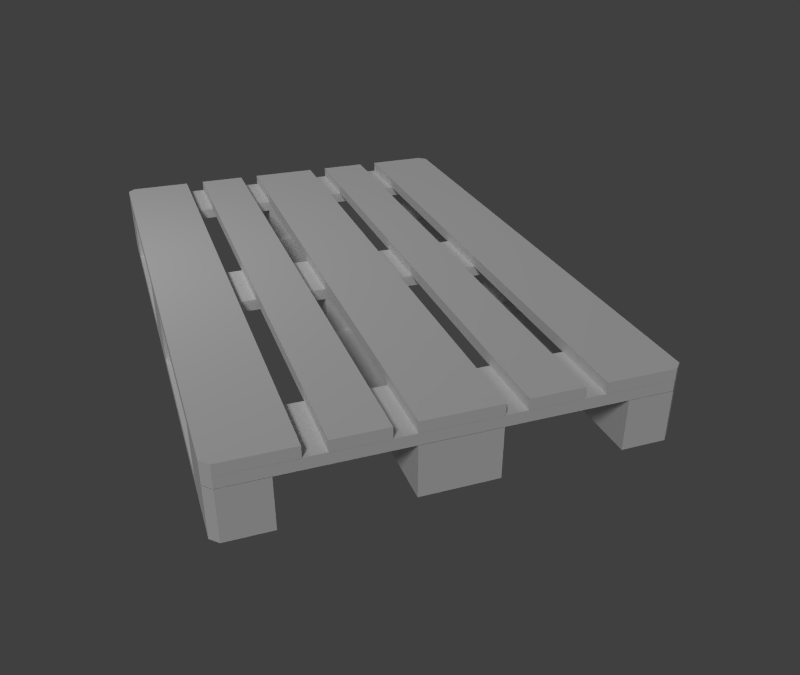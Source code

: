 # Source: pallet.blend  (saved by Blender 2.65.0; exported with 4.5.12 LTS)
import bpy
from mathutils import Matrix  # noqa: F401  (used for matrix-valued properties, if any)

bpy.ops.wm.read_factory_settings(use_empty=True)
scene = bpy.context.scene
scene.name = 'Scene'

# ---- collections
col_collection_1 = bpy.data.collections.new('Collection 1'); scene.collection.children.link(col_collection_1)

# ---- materials (node trees are filled in below, after node groups)
mat_pallet_mat = bpy.data.materials.new('pallet_mat')
mat_pallet_mat.alpha_threshold = 0.0
mat_pallet_mat.use_transparent_shadow = False
mat_pallet_mat.roughness = 0.5
mat_pallet_mat.specular_intensity = 0.0
mat_pallet_mat.line_color = (0.0, 0.0, 0.0, 1.0)
mat_pallet_box_mat = bpy.data.materials.new('pallet_box_mat')
mat_pallet_box_mat.alpha_threshold = 0.0
mat_pallet_box_mat.use_transparent_shadow = False
mat_pallet_box_mat.roughness = 0.5
mat_pallet_box_mat.specular_intensity = 0.0
mat_pallet_box_mat.line_color = (0.0, 0.0, 0.0, 1.0)

# ---- material node trees

# ---- world
world_world = bpy.data.worlds.new('World'); scene.world = world_world
world_world.color = (0.05088, 0.05088, 0.05088)
world_world.use_sun_shadow = False
world_world.sun_shadow_jitter_overblur = 0.0
world_world.cycles.sampling_method = 'MANUAL'
world_world.cycles.sample_map_resolution = 256

# ---- cameras
cam_camera = bpy.data.cameras.new('Camera')
cam_camera.clip_end = 100.0
cam_camera.lens = 35.0
cam_camera.sensor_width = 32.0
cam_camera.sensor_height = 18.0
cam_camera.dof.focus_distance = 0.0
cam_camera.dof.aperture_fstop = 128.0

# ---- lights
light_point = bpy.data.lights.new('Point', 'POINT')
light_point.transmission_factor = 0.0
light_point.energy = 200.0
light_point.shadow_buffer_clip_start = 0.5
light_point.shadow_soft_size = 0.1
light_point.shadow_maximum_resolution = 0.006
light_point.use_absolute_resolution = True
light_point.cycles.use_multiple_importance_sampling = False
light_sun = bpy.data.lights.new('Sun', 'SUN')
light_sun.transmission_factor = 0.0
light_sun.angle = 0.1993
light_sun.energy = 1.0
light_sun.shadow_buffer_clip_start = 0.5
light_sun.shadow_soft_size = 0.1
light_sun.shadow_cascade_max_distance = 1000.0
light_sun.cycles.use_multiple_importance_sampling = False

# ---- meshes
me_plane_006 = bpy.data.meshes.new('Plane.006')
me_plane_006.from_pydata([(-6.95, 5.275, 0.22), (-7.95, 5.275, 0.22), (-6.95, 6.725, 0.22), (-7.95, 6.725, 0.22), (-6.95, 5.275, 1.0), (-7.95, 5.275, 1.0), (-6.95, 6.725, 1.0), (-7.95, 6.725, 1.0), (-1.0, 5.275, 0.22), (-4.768e-07, 5.275, 0.22), (-1.0, 6.725, 0.22), (-4.768e-07, 6.725, 0.22), (-1.0, 5.275, 1.0), (-4.768e-07, 5.275, 1.0), (-1.0, 6.725, 1.0), (-4.768e-07, 6.725, 1.0), (-3.25, 5.275, 0.22), (-4.7, 5.275, 0.22), (-3.25, 6.725, 0.22), (-4.7, 6.725, 0.22), (-3.25, 5.275, 1.0), (-4.7, 5.275, 1.0), (-3.25, 6.725, 1.0), (-4.7, 6.725, 1.0), (-3.25, 10.55, 0.22), (-4.7, 10.55, 0.22), (-3.25, 12.0, 0.22), (-4.7, 12.0, 0.22), (-3.25, 10.55, 1.0), (-4.7, 10.55, 1.0), (-3.25, 12.0, 1.0), (-4.7, 12.0, 1.0), (-3.25, -4.768e-07, 0.22), (-4.7, -4.768e-07, 0.22), (-3.25, 1.45, 0.22), (-4.7, 1.45, 0.22), (-3.25, -4.768e-07, 1.0), (-4.7, -4.768e-07, 1.0), (-3.25, 1.45, 1.0), (-4.7, 1.45, 1.0), (-7.95, 10.55, 0.22), (-6.95, 12.0, 0.22), (-6.95, 10.55, 0.22), (-7.95, 10.55, 1.0), (-6.95, 12.0, 1.0), (-6.95, 10.55, 1.0), (4.768e-07, 10.55, 0.22), (-1.0, 12.0, 0.22), (-1.0, 10.55, 0.22), (4.768e-07, 10.55, 1.0), (-1.0, 12.0, 1.0), (-1.0, 10.55, 1.0), (-7.95, 1.45, 0.22), (-6.95, -4.768e-07, 0.22), (-6.95, 1.45, 0.22), (-7.95, 1.45, 1.0), (-6.95, -4.768e-07, 1.0), (-6.95, 1.45, 1.0), (4.768e-07, 1.45, 0.22), (-1.0, -4.768e-07, 0.22), (-1.0, 1.45, 0.22), (4.768e-07, 1.45, 1.0), (-1.0, -4.768e-07, 1.0), (-1.0, 1.45, 1.0), (-7.8, -4.768e-07, 0.22), (-7.95, 0.15, 0.22), (-7.95, 0.15, 1.0), (-7.8, -4.768e-07, 1.0), (4.768e-07, 0.15, 0.22), (-0.15, -4.768e-07, 0.22), (-0.15, -4.768e-07, 1.0), (4.768e-07, 0.15, 1.0), (-0.15, 12.0, 0.22), (4.768e-07, 11.85, 0.22), (4.768e-07, 11.85, 1.0), (-0.15, 12.0, 1.0), (-7.95, 11.85, 0.22), (-7.8, 12.0, 0.22), (-7.8, 12.0, 1.0), (-7.95, 11.85, 1.0), (-7.95, 1.455, 1.0), (0.0, 1.455, 1.0), (-7.95, 1.455, 1.22), (0.0, 1.455, 1.22), (-7.8, 0.005, 1.0), (-7.95, 0.155, 1.0), (-7.95, 0.155, 1.22), (-7.8, 0.005, 1.22), (0.0, 0.155, 1.0), (-0.15, 0.005, 1.0), (-0.15, 0.005, 1.22), (0.0, 0.155, 1.22), (-7.95, 5.28, 1.0), (-7.95, 6.73, 1.0), (0.0, 6.73, 1.0), (0.0, 5.28, 1.0), (-7.95, 5.28, 1.22), (-7.95, 6.73, 1.22), (0.0, 6.73, 1.22), (0.0, 5.28, 1.22), (-7.95, 10.55, 1.0), (0.0, 10.55, 1.0), (-7.95, 10.55, 1.22), (0.0, 10.55, 1.22), (-0.15, 12.0, 1.0), (0.0, 11.85, 1.0), (0.0, 11.85, 1.22), (-0.15, 12.0, 1.22), (-7.95, 11.85, 1.0), (-7.8, 12.0, 1.0), (-7.8, 12.0, 1.22), (-7.95, 11.85, 1.22), (-1.45, -4.768e-07, 1.22), (-1.45, 12.0, 1.22), (-1.45, -4.768e-07, 1.44), (-1.45, 12.0, 1.44), (4.768e-07, 0.15, 1.22), (-0.15, -4.768e-07, 1.22), (-0.15, -4.768e-07, 1.44), (4.768e-07, 0.15, 1.44), (-0.15, 12.0, 1.22), (4.768e-07, 11.85, 1.22), (4.768e-07, 11.85, 1.44), (-0.15, 12.0, 1.44), (-6.95, -4.768e-07, 0.0), (-6.95, 12.0, 0.0), (-6.95, -4.768e-07, 0.22), (-6.95, 12.0, 0.22), (-7.8, -4.768e-07, 0.0), (-7.95, 0.15, 0.0), (-7.95, 0.15, 0.22), (-7.8, -4.768e-07, 0.22), (-7.95, 11.85, 0.0), (-7.8, 12.0, 0.0), (-7.8, 12.0, 0.22), (-7.95, 11.85, 0.22), (-3.25, -4.768e-07, 0.0), (-4.7, -4.768e-07, 0.0), (-3.25, 12.0, 0.0), (-4.7, 12.0, 0.0), (-3.25, -4.768e-07, 0.22), (-4.7, -4.768e-07, 0.22), (-3.25, 12.0, 0.22), (-4.7, 12.0, 0.22), (-6.5, -4.768e-07, 1.22), (-6.5, 12.0, 1.22), (-6.5, -4.768e-07, 1.44), (-6.5, 12.0, 1.44), (-7.8, -4.768e-07, 1.22), (-7.95, 0.15, 1.22), (-7.95, 0.15, 1.44), (-7.8, -4.768e-07, 1.44), (-7.95, 11.85, 1.22), (-7.8, 12.0, 1.22), (-7.8, 12.0, 1.44), (-7.95, 11.85, 1.44), (-5.1, -4.768e-07, 1.22), (-6.1, -4.768e-07, 1.22), (-5.1, 12.0, 1.22), (-6.1, 12.0, 1.22), (-5.1, -4.768e-07, 1.44), (-6.1, -4.768e-07, 1.44), (-5.1, 12.0, 1.44), (-6.1, 12.0, 1.44), (-1.0, -4.768e-07, 0.0), (-1.0, 12.0, 0.0), (-1.0, -4.768e-07, 0.22), (-1.0, 12.0, 0.22), (1.644e-07, 0.15, 0.0), (-0.15, -4.768e-07, 0.0), (-0.15, -4.768e-07, 0.22), (1.644e-07, 0.15, 0.22), (-0.15, 12.0, 0.0), (1.644e-07, 11.85, 0.0), (1.644e-07, 11.85, 0.22), (-0.15, 12.0, 0.22), (-1.85, -4.768e-07, 1.22), (-2.85, -4.768e-07, 1.22), (-1.85, 12.0, 1.22), (-2.85, 12.0, 1.22), (-1.85, -4.768e-07, 1.44), (-2.85, -4.768e-07, 1.44), (-1.85, 12.0, 1.44), (-2.85, 12.0, 1.44), (-3.25, -4.768e-07, 1.22), (-4.7, -4.768e-07, 1.22), (-3.25, 12.0, 1.22), (-4.7, 12.0, 1.22), (-3.25, -4.768e-07, 1.44), (-4.7, -4.768e-07, 1.44), (-3.25, 12.0, 1.44), (-4.7, 12.0, 1.44)], [], [(3, 1, 5, 7), (1, 0, 4, 5), (2, 3, 7, 6), (0, 2, 6, 4), (11, 15, 13, 9), (9, 13, 12, 8), (10, 14, 15, 11), (8, 12, 14, 10), (19, 17, 21, 23), (17, 16, 20, 21), (18, 19, 23, 22), (16, 18, 22, 20), (27, 25, 29, 31), (25, 24, 28, 29), (26, 27, 31, 30), (24, 26, 30, 28), (35, 33, 37, 39), (33, 32, 36, 37), (34, 35, 39, 38), (32, 34, 38, 36), (43, 79, 76, 40), (44, 45, 42, 41), (45, 43, 40, 42), (50, 47, 48, 51), (51, 48, 46, 49), (75, 72, 47, 50), (56, 53, 54, 57), (57, 54, 52, 55), (67, 64, 53, 56), (61, 71, 68, 58), (62, 63, 60, 59), (63, 61, 58, 60), (66, 65, 64, 67), (55, 52, 65, 66), (70, 69, 68, 71), (70, 62, 59, 69), (74, 73, 72, 75), (49, 46, 73, 74), (78, 77, 76, 79), (78, 44, 41, 77), (83, 91, 88, 81), (82, 83, 81, 80), (84, 85, 80, 81, 88, 89), (86, 82, 80, 85), (84, 87, 86, 85), (90, 91, 83, 82, 86, 87), (90, 89, 88, 91), (90, 87, 84, 89), (96, 97, 93, 92), (97, 98, 94, 93), (98, 99, 95, 94), (99, 96, 92, 95), (92, 93, 94, 95), (99, 98, 97, 96), (100, 108, 109, 104, 105, 101), (103, 106, 107, 110, 111, 102), (102, 111, 108, 100), (103, 102, 100, 101), (106, 105, 104, 107), (106, 103, 101, 105), (110, 109, 108, 111), (110, 107, 104, 109), (112, 113, 120, 121, 116, 117), (113, 112, 114, 115), (116, 121, 122, 119), (112, 117, 118, 114), (116, 119, 118, 117), (114, 118, 119, 122, 123, 115), (122, 121, 120, 123), (120, 113, 115, 123), (130, 131, 126, 127, 134, 135), (125, 133, 134, 127), (132, 129, 130, 135), (124, 125, 127, 126), (128, 131, 130, 129), (128, 124, 126, 131), (134, 133, 132, 135), (128, 129, 132, 133, 125, 124), (137, 139, 138, 136), (141, 140, 142, 143), (139, 137, 141, 143), (137, 136, 140, 141), (138, 139, 143, 142), (136, 138, 142, 140), (150, 151, 146, 147, 154, 155), (145, 153, 154, 147), (152, 149, 150, 155), (144, 145, 147, 146), (148, 151, 150, 149), (148, 144, 146, 151), (154, 153, 152, 155), (148, 149, 152, 153, 145, 144), (157, 159, 158, 156), (161, 160, 162, 163), (159, 157, 161, 163), (157, 156, 160, 161), (158, 159, 163, 162), (156, 158, 162, 160), (164, 165, 172, 173, 168, 169), (165, 164, 166, 167), (168, 173, 174, 171), (164, 169, 170, 166), (168, 171, 170, 169), (166, 170, 171, 174, 175, 167), (174, 173, 172, 175), (172, 165, 167, 175), (177, 179, 178, 176), (181, 180, 182, 183), (179, 177, 181, 183), (177, 176, 180, 181), (178, 179, 183, 182), (176, 178, 182, 180), (185, 187, 186, 184), (189, 188, 190, 191), (187, 185, 189, 191), (185, 184, 188, 189), (186, 187, 191, 190), (184, 186, 190, 188)])
me_plane_006.polygons.foreach_set('material_index', [1, 1, 1, 1, 1, 1, 1, 1, 1, 1, 1, 1, 1, 1, 1, 1, 1, 1, 1, 1, 1, 1, 1, 1, 1, 1, 1, 1, 1, 1, 1, 1, 1, 1, 1, 1, 1, 1, 1, 1, 0, 0, 0, 0, 0, 0, 0, 0, 0, 0, 0, 0, 0, 0, 0, 0, 0, 0, 0, 0, 0, 0, 0, 0, 0, 0, 0, 0, 0, 0, 0, 0, 0, 0, 0, 0, 0, 0, 0, 0, 0, 0, 0, 0, 0, 0, 0, 0, 0, 0, 0, 0, 0, 0, 0, 0, 0, 0, 0, 0, 0, 0, 0, 0, 0, 0, 0, 0, 0, 0, 0, 0, 0, 0, 0, 0, 0, 0])
_uv = me_plane_006.uv_layers.new(name='AO')
_uv.uv.foreach_set('vector', [0.8649, 0.0005632, 0.8656, 0.2272, 0.7437, 0.2276, 0.743, 0.0009371, 0.6172, 0.8428, 0.6177, 0.9991, 0.4958, 0.9994, 0.4953, 0.8431, 0.9891, 0.0009372, 0.9886, 0.1572, 0.8667, 0.1569, 0.8672, 0.0005632, 0.3699, 0.0005628, 0.3706, 0.2272, 0.2487, 0.2276, 0.248, 0.0009368, 0.1232, 0.2272, 0.001258, 0.2276, 0.0005628, 0.0009369, 0.1225, 0.0005628, 0.9891, 0.3147, 0.8672, 0.315, 0.8667, 0.1587, 0.9886, 0.1584, 0.4937, 0.8416, 0.3718, 0.8413, 0.3722, 0.685, 0.4942, 0.6853, 0.7418, 0.4553, 0.6199, 0.4557, 0.6192, 0.2291, 0.7411, 0.2287, 0.1225, 0.4568, 0.1232, 0.6835, 0.001258, 0.6838, 0.0005628, 0.4572, 0.6174, 0.4568, 0.6181, 0.6835, 0.4962, 0.6838, 0.4955, 0.4572, 0.6181, 0.000937, 0.6174, 0.2276, 0.4955, 0.2272, 0.4962, 0.000563, 0.4937, 0.0005628, 0.4944, 0.2272, 0.3725, 0.2276, 0.3718, 0.0009368, 0.8649, 0.4568, 0.8656, 0.6835, 0.7437, 0.6838, 0.743, 0.4572, 0.7411, 0.4568, 0.7418, 0.6835, 0.6199, 0.6838, 0.6192, 0.4572, 0.6174, 0.2287, 0.6181, 0.4553, 0.4962, 0.4557, 0.4955, 0.2291, 0.2462, 0.2287, 0.2469, 0.4553, 0.125, 0.4557, 0.1243, 0.2291, 0.3699, 0.4568, 0.3706, 0.6835, 0.2487, 0.6838, 0.248, 0.4572, 0.4937, 0.4568, 0.4944, 0.6835, 0.3725, 0.6838, 0.3718, 0.4572, 0.4944, 0.2291, 0.4937, 0.4557, 0.3718, 0.4553, 0.3725, 0.2287, 0.2462, 0.4568, 0.2469, 0.6835, 0.125, 0.6838, 0.1243, 0.4572, 0.2487, 0.8885, 0.248, 0.6853, 0.3699, 0.685, 0.3706, 0.8882, 0.125, 0.2276, 0.1243, 0.000937, 0.2462, 0.0005628, 0.2469, 0.2272, 0.8672, 0.6135, 0.8667, 0.4572, 0.9886, 0.4568, 0.9891, 0.6131, 0.743, 0.2291, 0.8649, 0.2287, 0.8656, 0.4553, 0.7437, 0.4557, 0.7423, 0.6853, 0.8642, 0.685, 0.8647, 0.8413, 0.7428, 0.8416, 0.8659, 0.7088, 0.9878, 0.7084, 0.9882, 0.8413, 0.8663, 0.8416, 0.6192, 0.0009371, 0.7411, 0.0005631, 0.7418, 0.2272, 0.6199, 0.2276, 0.6193, 0.8428, 0.7412, 0.8431, 0.7407, 0.9994, 0.6188, 0.9991, 0.7423, 0.8431, 0.8642, 0.8428, 0.8646, 0.9756, 0.7427, 0.976, 0.125, 0.8885, 0.1244, 0.6853, 0.2463, 0.685, 0.2469, 0.8882, 0.001258, 0.4557, 0.0005628, 0.2291, 0.1225, 0.2287, 0.1232, 0.4553, 0.6193, 0.8416, 0.6188, 0.6853, 0.7407, 0.685, 0.7412, 0.8413, 0.2487, 0.4323, 0.3706, 0.4319, 0.3706, 0.4553, 0.2487, 0.4557, 0.248, 0.2291, 0.3699, 0.2287, 0.3706, 0.4319, 0.2487, 0.4323, 0.4957, 0.8182, 0.6176, 0.8178, 0.6177, 0.8413, 0.4958, 0.8416, 0.4957, 0.8182, 0.4953, 0.6853, 0.6172, 0.685, 0.6176, 0.8178, 0.8658, 0.6853, 0.9878, 0.685, 0.9878, 0.7084, 0.8659, 0.7088, 0.0006348, 0.6853, 0.1225, 0.685, 0.1232, 0.8882, 0.001258, 0.8885, 0.3718, 0.9756, 0.4938, 0.976, 0.4937, 0.9994, 0.3718, 0.9991, 0.3718, 0.9756, 0.3722, 0.8428, 0.4942, 0.8431, 0.4938, 0.976, 0.2816, 0.5656, 0.2815, 0.5103, 0.2908, 0.5103, 0.291, 0.5656, 0.8348, 0.8482, 0.8359, 0.5102, 0.8452, 0.5103, 0.8442, 0.8482, 0.6368, 0.842, 0.6304, 0.8484, 0.5751, 0.8482, 0.5762, 0.5103, 0.6314, 0.5104, 0.6378, 0.5168, 0.2971, 0.5656, 0.297, 0.5103, 0.3063, 0.5103, 0.3065, 0.5656, 0.8338, 0.5166, 0.8245, 0.5167, 0.8244, 0.5103, 0.8338, 0.5102, 0.5682, 0.8418, 0.5619, 0.8482, 0.5066, 0.8484, 0.5056, 0.5104, 0.5608, 0.5103, 0.5672, 0.5166, 0.8255, 0.8419, 0.8348, 0.8418, 0.8348, 0.8482, 0.8255, 0.8482, 0.8255, 0.8419, 0.8245, 0.5167, 0.8338, 0.5166, 0.8348, 0.8418, 0.3162, 0.572, 0.316, 0.5103, 0.3254, 0.5103, 0.3256, 0.5719, 0.8141, 0.8482, 0.8151, 0.5102, 0.8244, 0.5103, 0.8234, 0.8482, 0.3067, 0.572, 0.3065, 0.5103, 0.3158, 0.5103, 0.316, 0.5719, 0.8047, 0.8482, 0.8037, 0.5103, 0.813, 0.5102, 0.8141, 0.8482, 0.6994, 0.8484, 0.6378, 0.8482, 0.6388, 0.5103, 0.7005, 0.5105, 0.7886, 0.8482, 0.727, 0.8484, 0.7259, 0.5104, 0.7876, 0.5102, 0.4424, 0.8483, 0.3871, 0.8484, 0.3807, 0.8421, 0.3797, 0.5169, 0.3861, 0.5105, 0.4414, 0.5103, 0.505, 0.8483, 0.4498, 0.8484, 0.4434, 0.8421, 0.4424, 0.5169, 0.4487, 0.5105, 0.504, 0.5103, 0.2528, 0.5104, 0.2527, 0.5656, 0.2433, 0.5656, 0.2435, 0.5103, 0.7166, 0.8482, 0.7156, 0.5103, 0.7249, 0.5102, 0.7259, 0.8482, 0.7897, 0.5102, 0.799, 0.5103, 0.799, 0.5167, 0.7896, 0.5166, 0.1898, 0.5656, 0.1896, 0.5104, 0.199, 0.5103, 0.1991, 0.5656, 0.7886, 0.8418, 0.798, 0.8419, 0.798, 0.8482, 0.7886, 0.8482, 0.7886, 0.8418, 0.7896, 0.5166, 0.799, 0.5167, 0.798, 0.8419, 0.3176, 0.5103, 0.316, 0.0001695, 0.3713, 0.0, 0.3777, 0.006357, 0.3792, 0.5037, 0.3728, 0.5101, 0.9002, 0.0, 0.9018, 0.5101, 0.8924, 0.5102, 0.8909, 2.87e-05, 0.8675, 0.5102, 0.869, 1.008, 0.8597, 1.008, 0.8581, 0.5102, 0.2717, 0.5103, 0.2719, 0.5656, 0.2625, 0.5656, 0.2624, 0.5103, 0.2719, 0.5719, 0.2626, 0.572, 0.2625, 0.5656, 0.2719, 0.5656, 0.4424, 0.5101, 0.3871, 0.5103, 0.3807, 0.504, 0.3792, 0.006566, 0.3856, 0.0001695, 0.4408, 0.0, 0.3697, 0.5103, 0.379, 0.5103, 0.379, 0.5167, 0.3697, 0.5167, 0.379, 0.5167, 0.3792, 0.5719, 0.3698, 0.572, 0.3697, 0.5167, 0.8581, 0.5037, 0.8518, 0.5101, 0.8156, 0.5102, 0.8141, 0.0001108, 0.8502, 0.0, 0.8566, 0.006357, 0.1454, 0.5104, 0.1453, 0.5465, 0.1359, 0.5465, 0.136, 0.5103, 0.9985, 0.0, 1.0, 0.4974, 0.9906, 0.4974, 0.9891, 2.87e-05, 0.9439, 0.0, 0.9455, 0.5101, 0.9361, 0.5102, 0.9345, 2.869e-05, 0.2337, 0.5167, 0.2244, 0.5167, 0.2243, 0.5104, 0.2337, 0.5103, 0.2337, 0.5167, 0.2338, 0.5528, 0.2245, 0.5529, 0.2244, 0.5167, 0.1359, 0.5465, 0.1453, 0.5465, 0.1452, 0.5529, 0.1359, 0.5528, 0.7339, 0.5102, 0.7275, 0.5039, 0.7259, 0.006507, 0.7323, 0.0001108, 0.7684, 0.0, 0.77, 0.5101, 0.1264, 0.0001891, 0.1248, 0.5103, 0.06321, 0.5101, 0.06477, 0.0, 0.2528, 0.5101, 0.1912, 0.5103, 0.1896, 0.0001891, 0.2513, 0.0, 0.8675, 0.0, 0.869, 0.5101, 0.8597, 0.5102, 0.8581, 2.87e-05, 0.3445, 0.5103, 0.3446, 0.5719, 0.3353, 0.572, 0.3351, 0.5103, 0.3349, 0.5103, 0.3351, 0.5719, 0.3257, 0.572, 0.3256, 0.5103, 0.9548, 0.0, 0.9564, 0.5101, 0.947, 0.5102, 0.9455, 2.869e-05, 0.5056, 0.5037, 0.4992, 0.5101, 0.444, 0.5103, 0.4424, 0.0001695, 0.4977, 0.0, 0.5041, 0.006357, 0.2622, 0.5103, 0.2623, 0.5656, 0.253, 0.5656, 0.2528, 0.5103, 0.9985, 0.4974, 1.0, 0.9948, 0.9906, 0.9948, 0.9891, 0.4974, 0.9876, 0.0, 0.9891, 0.5101, 0.9798, 0.5102, 0.9782, 2.869e-05, 0.3696, 0.5167, 0.3603, 0.5167, 0.3603, 0.5103, 0.3697, 0.5103, 0.3696, 0.5167, 0.3695, 0.572, 0.3601, 0.5719, 0.3603, 0.5167, 0.253, 0.5656, 0.2623, 0.5656, 0.2624, 0.5719, 0.253, 0.572, 0.2607, 0.5103, 0.2544, 0.504, 0.2528, 0.006566, 0.2592, 0.0001695, 0.3144, 0.0, 0.316, 0.5101, 0.6378, 0.0001304, 0.6362, 0.5103, 0.5937, 0.5101, 0.5953, 0.0, 0.5937, 0.5101, 0.5512, 0.5103, 0.5497, 0.0001304, 0.5922, 0.0, 0.8893, 0.0, 0.8909, 0.5101, 0.8815, 0.5102, 0.8799, 2.87e-05, 0.1895, 0.5103, 0.1896, 0.5528, 0.1803, 0.5529, 0.1801, 0.5104, 0.2086, 0.5104, 0.2085, 0.5529, 0.1991, 0.5528, 0.1993, 0.5103, 0.933, 0.0, 0.9345, 0.5101, 0.9252, 0.5102, 0.9236, 2.869e-05, 0.6834, 0.5102, 0.6819, 0.0001108, 0.718, 0.0, 0.7244, 0.006357, 0.7259, 0.5037, 0.7196, 0.5101, 0.8784, 0.0, 0.8799, 0.5101, 0.8706, 0.5102, 0.869, 2.87e-05, 0.8784, 0.5102, 0.8799, 1.008, 0.8706, 1.008, 0.869, 0.5102, 0.18, 0.5103, 0.1801, 0.5465, 0.1708, 0.5465, 0.1707, 0.5104, 0.1801, 0.5528, 0.1708, 0.5529, 0.1708, 0.5465, 0.1801, 0.5465, 0.8141, 0.5101, 0.7779, 0.5102, 0.7715, 0.5039, 0.77, 0.006507, 0.7764, 0.0001109, 0.8125, 0.0, 0.2086, 0.5104, 0.218, 0.5103, 0.218, 0.5167, 0.2086, 0.5167, 0.218, 0.5167, 0.2181, 0.5528, 0.2088, 0.5529, 0.2086, 0.5167, 0.5071, 0.5103, 0.5056, 0.0001304, 0.5481, 0.0, 0.5497, 0.5101, 0.6819, 0.5101, 0.6394, 0.5103, 0.6378, 0.0001304, 0.6803, 0.0, 0.9221, 0.0, 0.9236, 0.5101, 0.9143, 0.5102, 0.9127, 2.87e-05, 0.1358, 0.5103, 0.1359, 0.5528, 0.1265, 0.5529, 0.1264, 0.5104, 0.2433, 0.5104, 0.2432, 0.5529, 0.2338, 0.5528, 0.234, 0.5103, 0.9766, 0.0, 0.9782, 0.5101, 0.9689, 0.5102, 0.9673, 2.869e-05, 0.06321, 0.0001891, 0.06164, 0.5103, 0.0, 0.5101, 0.001565, 0.0, 0.1896, 0.5101, 0.128, 0.5103, 0.1264, 0.0001891, 0.1881, 0.0, 0.9111, 0.0, 0.9127, 0.5101, 0.9033, 0.5102, 0.9018, 2.87e-05, 0.3601, 0.5103, 0.3599, 0.572, 0.3506, 0.5719, 0.3508, 0.5103, 0.2813, 0.5103, 0.2815, 0.5719, 0.2721, 0.572, 0.2719, 0.5103, 0.9657, 0.0, 0.9673, 0.5101, 0.9579, 0.5102, 0.9564, 2.869e-05])
_uv.active_render = True
_uv = me_plane_006.uv_layers.new(name='DIF')
_uv.uv.foreach_set('vector', [0.7567, 0.5342, 0.7574, 0.7511, 0.6355, 0.7515, 0.6348, 0.5345, 0.9883, 0.5694, 0.9886, 0.7257, 0.8931, 0.7261, 0.8927, 0.5698, 0.9907, 0.3129, 0.9903, 0.4692, 0.895, 0.4688, 0.8954, 0.3125, 0.3855, 0.009163, 0.3862, 0.2358, 0.2642, 0.2362, 0.2636, 0.009537, 0.1387, 0.2358, 0.01678, 0.2362, 0.01608, 0.009537, 0.138, 0.009163, 0.9908, 0.2115, 0.8996, 0.2119, 0.8992, 0.05557, 0.9905, 0.0552, 0.257, 0.9436, 0.1351, 0.9432, 0.1355, 0.7869, 0.2575, 0.7873, 0.8811, 0.2358, 0.7592, 0.2362, 0.7585, 0.009537, 0.8804, 0.009163, 0.5092, 0.5342, 0.5099, 0.7511, 0.388, 0.7515, 0.3873, 0.5345, 0.138, 0.5342, 0.1387, 0.7511, 0.01678, 0.7515, 0.01608, 0.5345, 0.5099, 0.009538, 0.5092, 0.2362, 0.3873, 0.2358, 0.388, 0.009164, 0.6329, 0.009163, 0.6336, 0.2358, 0.5117, 0.2362, 0.511, 0.009537, 0.8804, 0.2772, 0.8811, 0.4929, 0.7592, 0.4932, 0.7585, 0.2776, 0.7567, 0.009163, 0.7574, 0.2358, 0.6355, 0.2362, 0.6348, 0.009537, 0.6329, 0.5342, 0.6336, 0.7511, 0.5117, 0.7515, 0.511, 0.5345, 0.2617, 0.2772, 0.2624, 0.4929, 0.1405, 0.4932, 0.1398, 0.2776, 0.6329, 0.2772, 0.6336, 0.4929, 0.5117, 0.4932, 0.511, 0.2776, 0.2617, 0.5342, 0.2624, 0.7511, 0.1405, 0.7515, 0.1398, 0.5345, 0.1387, 0.2776, 0.138, 0.4932, 0.01608, 0.4929, 0.01678, 0.2772, 0.3855, 0.5342, 0.3862, 0.7511, 0.2642, 0.7515, 0.2636, 0.5345, 0.6304, 0.9905, 0.6298, 0.7873, 0.7517, 0.7869, 0.7523, 0.9901, 0.1405, 0.2362, 0.1398, 0.009538, 0.2617, 0.009163, 0.2624, 0.2358, 0.8935, 0.4747, 0.8931, 0.3184, 0.9884, 0.318, 0.9887, 0.4743, 0.7585, 0.5345, 0.8804, 0.5342, 0.8811, 0.7511, 0.7592, 0.7515, 0.2586, 0.7873, 0.3805, 0.7869, 0.381, 0.9432, 0.2591, 0.9436, 0.891, 0.339, 0.9862, 0.3386, 0.9866, 0.4714, 0.8913, 0.4718, 0.6348, 0.2776, 0.7567, 0.2772, 0.7574, 0.4929, 0.6355, 0.4932, 0.8909, 0.5663, 0.9865, 0.5667, 0.9861, 0.723, 0.8905, 0.7226, 0.9003, 0.06171, 0.9916, 0.06134, 0.9919, 0.1942, 0.9006, 0.1946, 0.5068, 0.9905, 0.5061, 0.7873, 0.628, 0.7869, 0.6287, 0.9901, 0.388, 0.4932, 0.3873, 0.2776, 0.5092, 0.2772, 0.5099, 0.4929, 0.7639, 0.9633, 0.7634, 0.807, 0.8853, 0.8066, 0.8858, 0.9629, 0.2642, 0.4709, 0.3861, 0.4705, 0.3862, 0.4929, 0.2642, 0.4932, 0.2636, 0.2776, 0.3855, 0.2772, 0.3861, 0.4705, 0.2642, 0.4709, 0.01174, 0.9202, 0.1337, 0.9198, 0.1337, 0.9432, 0.01181, 0.9436, 0.01174, 0.9202, 0.01133, 0.7873, 0.1332, 0.7869, 0.1337, 0.9198, 0.8909, 0.3155, 0.9862, 0.3151, 0.9862, 0.3386, 0.891, 0.339, 0.3824, 0.7873, 0.5043, 0.7869, 0.5049, 0.9901, 0.383, 0.9905, 0.8931, 0.7041, 0.9886, 0.7045, 0.9886, 0.7279, 0.893, 0.7275, 0.8931, 0.7041, 0.8934, 0.5712, 0.9889, 0.5716, 0.9886, 0.7045, 0.4053, 0.04835, 0.4059, 0.2333, 0.3745, 0.2334, 0.374, 0.04845, 0.2589, 0.4638, 0.0118, 0.4608, 0.01182, 0.4341, 0.2589, 0.437, 1.089, 0.7873, 1.097, 0.8063, 1.097, 0.9705, 0.6862, 0.9675, 0.6864, 0.8032, 0.6941, 0.7843, 0.3534, 0.04835, 0.354, 0.2333, 0.3227, 0.2334, 0.3221, 0.04845, 0.01646, 0.4776, 0.01648, 0.5044, 0.01182, 0.5045, 0.0118, 0.4777, 1.429, 0.7844, 1.437, 0.8033, 1.437, 0.9675, 1.027, 0.9706, 1.026, 0.8064, 1.034, 0.7874, 0.2543, 0.5016, 0.2542, 0.4748, 0.2589, 0.4747, 0.2589, 0.5015, 0.2543, 0.5016, 0.01648, 0.5044, 0.01646, 0.4776, 0.2542, 0.4748, 0.2895, 0.027, 0.2902, 0.2333, 0.2589, 0.2334, 0.2582, 0.0271, 0.2589, 0.3049, 0.0118, 0.3019, 0.01182, 0.2751, 0.2589, 0.2781, 0.3215, 0.027, 0.3221, 0.2333, 0.2908, 0.2334, 0.2902, 0.0271, 0.2589, 0.3316, 0.01182, 0.3346, 0.0118, 0.3078, 0.2589, 0.3049, 0.9178, 0.7856, 0.9176, 0.9688, 0.5071, 0.9658, 0.5073, 0.7826, 0.8101, 0.7863, 0.8103, 0.9695, 0.3999, 0.9726, 0.3996, 0.7894, 1.562, 0.782, 1.562, 0.9462, 1.555, 0.9652, 1.16, 0.9682, 1.152, 0.9493, 1.152, 0.7851, 1.67, 0.7803, 1.67, 0.9445, 1.662, 0.9636, 1.267, 0.9665, 1.259, 0.9476, 1.259, 0.7834, 0.5017, 0.2333, 0.5022, 0.04828, 0.5336, 0.04838, 0.533, 0.2334, 0.2589, 0.4201, 0.01182, 0.4231, 0.0118, 0.3963, 0.2589, 0.3933, 0.0118, 0.3747, 0.01182, 0.3479, 0.01648, 0.348, 0.01646, 0.3748, 0.7127, 0.04828, 0.7133, 0.2333, 0.682, 0.2334, 0.6814, 0.04838, 0.2542, 0.3776, 0.2543, 0.3509, 0.2589, 0.3509, 0.2589, 0.3777, 0.2542, 0.3776, 0.01646, 0.3748, 0.01648, 0.348, 0.2543, 0.3509, 1.402, 0.7273, 1.038, 0.7317, 1.038, 0.5771, 1.042, 0.5593, 1.398, 0.555, 1.402, 0.5728, 0.2995, 0.3346, 0.6354, 0.3306, 0.6354, 0.3547, 0.2995, 0.3587, 0.2991, 0.4878, 0.6266, 0.4839, 0.6266, 0.508, 0.2991, 0.5119, 0.4384, 0.2334, 0.4379, 0.04845, 0.4692, 0.04835, 0.4697, 0.2333, 0.4378, 0.0271, 0.4691, 0.027, 0.4692, 0.04835, 0.4379, 0.04845, 0.2909, 0.7884, 0.2912, 0.9527, 0.2834, 0.9717, -0.3206, 0.9762, -0.3284, 0.9573, -0.3286, 0.7931, 0.1106, 0.2333, 0.07927, 0.2334, 0.07921, 0.2121, 0.1105, 0.212, 0.07921, 0.2121, 0.07864, 0.0271, 0.1099, 0.027, 0.1105, 0.212, 1.122, 0.5508, 1.13, 0.5773, 1.13, 0.7277, 0.4668, 0.7343, 0.4667, 0.5838, 0.475, 0.5572, 0.8614, 0.2333, 0.8617, 0.1123, 0.893, 0.1124, 0.8927, 0.2334, 0.6627, 0.3482, 0.983, 0.3443, 0.9831, 0.3679, 0.6627, 0.3718, 0.6627, 0.4858, 0.9913, 0.4819, 0.9913, 0.5055, 0.6627, 0.5094, 0.5657, 0.212, 0.597, 0.2119, 0.597, 0.2333, 0.5657, 0.2334, 0.5657, 0.212, 0.5653, 0.09107, 0.5966, 0.09098, 0.597, 0.2119, 0.893, 0.1124, 0.8617, 0.1123, 0.8618, 0.09098, 0.8931, 0.09107, 0.7723, 0.7166, 0.7641, 0.7432, 0.1172, 0.7496, 0.1089, 0.7231, 0.1088, 0.5726, 0.7722, 0.5661, -0.6925, 0.7975, -0.07291, 0.8022, -0.07314, 0.9854, -0.6927, 0.9807, 0.1507, 0.7909, 0.1509, 0.9741, -0.4686, 0.9787, -0.4689, 0.7955, 0.2995, 0.4191, 0.6354, 0.415, 0.6354, 0.4391, 0.2995, 0.4432, 0.195, 0.2334, 0.1943, 0.0271, 0.2256, 0.027, 0.2263, 0.2333, 0.2269, 0.2334, 0.2263, 0.0271, 0.2576, 0.027, 0.2582, 0.2333, 0.6627, 0.4583, 0.9913, 0.4544, 0.9913, 0.4779, 0.6627, 0.4819, 0.707, 0.7852, 0.7147, 0.8041, 0.7149, 0.9683, 0.09538, 0.973, 0.09518, 0.8087, 0.1029, 0.7897, 0.4704, 0.2334, 0.4698, 0.04845, 0.5011, 0.04835, 0.5017, 0.2333, 0.667, 0.3193, 0.9874, 0.3155, 0.9874, 0.339, 0.6671, 0.3429, 0.6627, 0.3757, 0.9913, 0.3718, 0.9913, 0.3953, 0.6627, 0.3993, 0.1106, 0.212, 0.142, 0.2121, 0.1419, 0.2334, 0.1106, 0.2333, 0.1106, 0.212, 0.1112, 0.027, 0.1425, 0.0271, 0.142, 0.2121, 0.5011, 0.04835, 0.4698, 0.04845, 0.4697, 0.0271, 0.501, 0.027, 1.35, 0.7126, 1.345, 0.7305, 0.9899, 0.7348, 0.9854, 0.717, 0.9852, 0.5624, 1.35, 0.5581, -0.4164, 0.5722, 0.13, 0.5787, 0.1299, 0.757, -0.4166, 0.7505, 0.5357, 0.5658, 0.5359, 0.7429, -0.1275, 0.7494, -0.1277, 0.5724, 0.2995, 0.3628, 0.6354, 0.3587, 0.6354, 0.3828, 0.2995, 0.3869, 0.7137, 0.2334, 0.7133, 0.09107, 0.7446, 0.09098, 0.745, 0.2333, 0.6496, 0.2333, 0.6501, 0.09098, 0.6814, 0.09107, 0.6809, 0.2334, 0.2942, 0.4495, 0.6301, 0.4455, 0.6301, 0.4696, 0.2942, 0.4736, 0.6445, 0.7404, -0.01891, 0.7469, -0.01906, 0.5964, -0.01079, 0.5698, 0.6361, 0.5634, 0.6444, 0.5899, 0.2995, 0.3909, 0.6354, 0.3869, 0.6354, 0.411, 0.2995, 0.415, 0.6671, 0.2822, 0.9875, 0.2784, 0.9875, 0.302, 0.6672, 0.3058, 0.7454, 0.2334, 0.7451, 0.1124, 0.7764, 0.1123, 0.7767, 0.2333, 0.745, 0.09107, 0.7763, 0.09098, 0.7764, 0.1123, 0.7451, 0.1124, 0.9448, 0.5688, 0.9449, 0.7193, 0.9366, 0.7459, 0.2898, 0.7523, 0.2815, 0.7258, 0.2813, 0.5753, 0.6496, 0.2333, 0.6183, 0.2334, 0.6183, 0.212, 0.6496, 0.2119, 0.6183, 0.212, 0.6179, 0.09107, 0.6492, 0.09098, 0.6496, 0.2119, 0.2151, 0.7352, -0.3314, 0.7418, -0.3315, 0.5635, 0.2149, 0.5569, 0.4079, 0.5607, 0.4081, 0.7377, -0.2554, 0.7443, -0.2555, 0.5672, 0.2995, 0.2783, 0.6354, 0.2743, 0.6354, 0.2984, 0.2995, 0.3024, 0.8935, 0.2334, 0.8931, 0.09107, 0.9244, 0.09098, 0.9248, 0.2333, 0.5336, 0.2333, 0.534, 0.09098, 0.5653, 0.09107, 0.5649, 0.2334, 0.6627, 0.4032, 0.9913, 0.3993, 0.9913, 0.4229, 0.6627, 0.4268, 1.08, 0.5497, 1.444, 0.5541, 1.444, 0.7264, 1.08, 0.7221, 0.01079, 0.7942, 0.01102, 0.9774, -0.6085, 0.982, -0.6088, 0.7988, 0.2995, 0.3065, 0.6354, 0.3024, 0.6354, 0.3265, 0.2995, 0.3306, 0.1425, 0.2333, 0.1432, 0.027, 0.1745, 0.0271, 0.1738, 0.2334, 0.4065, 0.2334, 0.4059, 0.0271, 0.4372, 0.027, 0.4378, 0.2333, 0.6627, 0.4308, 0.9913, 0.4268, 0.9913, 0.4504, 0.6627, 0.4544])
me_plane_006.materials.append(mat_pallet_mat)
me_plane_006.materials.append(mat_pallet_box_mat)
me_plane_006.use_remesh_preserve_volume = False
me_plane_006.use_remesh_preserve_attributes = False
me_plane_006.use_mirror_vertex_groups = False
me_plane_006.update()

# ---- objects
ob_point = bpy.data.objects.new('Point', light_point)
ob_camera = bpy.data.objects.new('Camera', cam_camera)
ob_sun = bpy.data.objects.new('Sun', light_sun)
ob_plane_002 = bpy.data.objects.new('Plane.002', me_plane_006)

# ---- transforms, parenting, visibility, modifiers, constraints
ob_point.location = (-5.715, 1.182, 6.225)
ob_point.lineart.crease_threshold = 0.0
ob_camera.location = (-4.625, -16.08, 7.67)
ob_camera.rotation_euler = (1.063, 5.887e-06, -0.3434)
ob_camera.lineart.crease_threshold = 0.0
ob_sun.location = (-18.58, -17.6, 16.76)
ob_sun.rotation_euler = (0.8187, 1.621e-16, -0.5897)
ob_sun.lineart.crease_threshold = 0.0
ob_plane_002.location = (3.975, -6.0, -1.22)
ob_plane_002.lineart.crease_threshold = 0.0

# ---- collection membership
col_collection_1.objects.link(ob_point)
col_collection_1.objects.link(ob_camera)
col_collection_1.objects.link(ob_sun)
col_collection_1.objects.link(ob_plane_002)

# ---- scene / render settings (as saved in the file)
scene.camera = ob_camera
scene.frame_start = 1; scene.frame_end = 250; scene.frame_set(118)
scene.render.engine = 'BLENDER_EEVEE_NEXT'
scene.render.image_settings.color_mode = 'RGB'
scene.render.image_settings.compression = 90
scene.render.resolution_x = 1280
scene.render.dither_intensity = 0.0
scene.render.bake_margin = 2
scene.render.bake_bias = 0.0
scene.cycles.use_denoising = False
scene.cycles.samples = 10
scene.cycles.sampling_pattern = 'TABULATED_SOBOL'
scene.cycles.light_sampling_threshold = 0.0
scene.cycles.use_adaptive_sampling = False
scene.cycles.use_light_tree = False
scene.cycles.blur_glossy = 0.0
scene.cycles.volume_bounces = 1
scene.cycles.pixel_filter_type = 'GAUSSIAN'
scene.cycles.sample_clamp_indirect = 0.0
scene.view_settings.view_transform = 'Standard'
bpy.context.view_layer.update()

